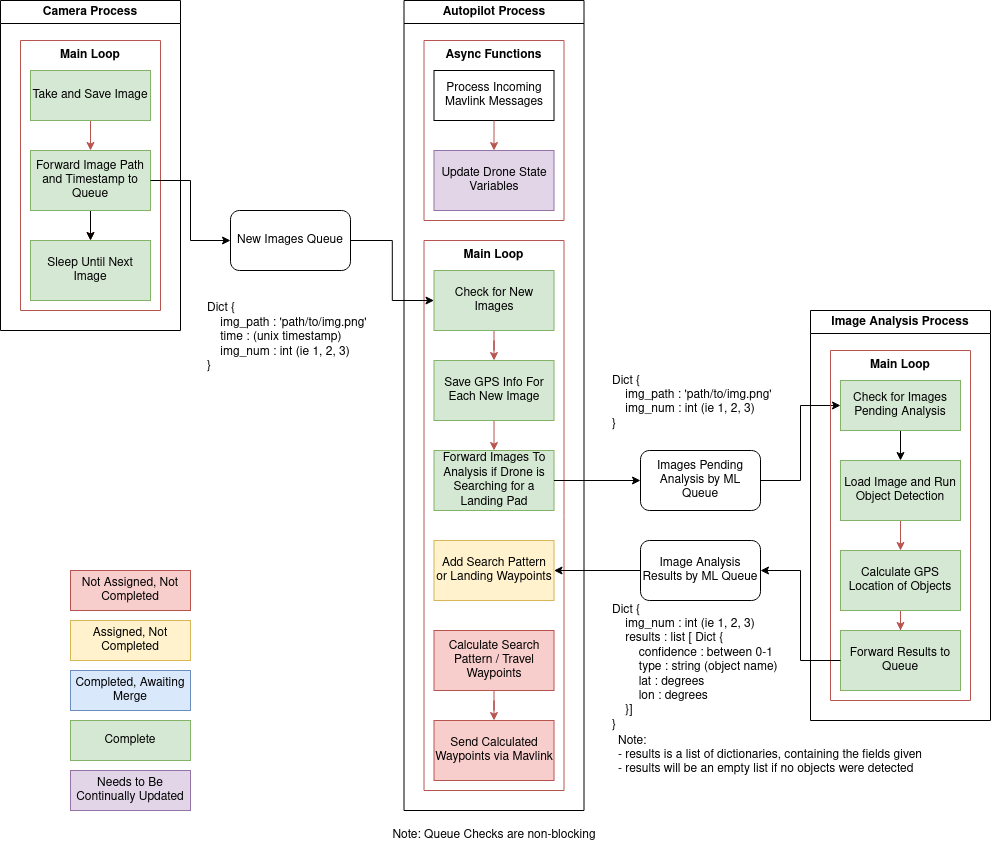

The diagram above was exported from draw.io. Its source (the exported page's mxGraphModel, read from the mxfile embedded in the PNG):
<mxGraphModel dx="447" dy="822" grid="1" gridSize="10" guides="1" tooltips="1" connect="1" arrows="1" fold="1" page="1" pageScale="1" pageWidth="827" pageHeight="1169" math="0" shadow="0">
  <root>
    <mxCell id="WIyWlLk6GJQsqaUBKTNV-0" />
    <mxCell id="WIyWlLk6GJQsqaUBKTNV-1" parent="WIyWlLk6GJQsqaUBKTNV-0" />
    <mxCell id="rWC7tDX5zXf57Ixgslir-0" value="Autopilot Process" style="swimlane;whiteSpace=wrap;html=1;" parent="WIyWlLk6GJQsqaUBKTNV-1" vertex="1">
      <mxGeometry x="413.5" y="150" width="180" height="810" as="geometry" />
    </mxCell>
    <mxCell id="rWC7tDX5zXf57Ixgslir-9" value="Main Loop" style="swimlane;startSize=0;horizontal=1;verticalAlign=top;fillColor=#f8cecc;strokeColor=#b85450;" parent="rWC7tDX5zXf57Ixgslir-0" vertex="1">
      <mxGeometry x="20" y="240" width="140" height="550" as="geometry" />
    </mxCell>
    <mxCell id="rWC7tDX5zXf57Ixgslir-20" value="Forward Images To Analysis if Drone is Searching for a Landing Pad" style="rounded=0;whiteSpace=wrap;html=1;fillColor=#d5e8d4;strokeColor=#82b366;" parent="rWC7tDX5zXf57Ixgslir-9" vertex="1">
      <mxGeometry x="10" y="210" width="120" height="60" as="geometry" />
    </mxCell>
    <mxCell id="rWC7tDX5zXf57Ixgslir-22" value="Add Search Pattern or Landing Waypoints" style="rounded=0;whiteSpace=wrap;html=1;fillColor=#fff2cc;strokeColor=#d6b656;" parent="rWC7tDX5zXf57Ixgslir-9" vertex="1">
      <mxGeometry x="10" y="300" width="120" height="60" as="geometry" />
    </mxCell>
    <mxCell id="rWC7tDX5zXf57Ixgslir-85" style="edgeStyle=orthogonalEdgeStyle;rounded=0;orthogonalLoop=1;jettySize=auto;html=1;exitX=0.5;exitY=1;exitDx=0;exitDy=0;fillColor=#f8cecc;strokeColor=#b85450;" parent="rWC7tDX5zXf57Ixgslir-9" source="rWC7tDX5zXf57Ixgslir-34" target="rWC7tDX5zXf57Ixgslir-83" edge="1">
      <mxGeometry relative="1" as="geometry" />
    </mxCell>
    <mxCell id="rWC7tDX5zXf57Ixgslir-34" value="Check for New Images" style="rounded=0;whiteSpace=wrap;html=1;fillColor=#d5e8d4;strokeColor=#82b366;" parent="rWC7tDX5zXf57Ixgslir-9" vertex="1">
      <mxGeometry x="10" y="30" width="120" height="60" as="geometry" />
    </mxCell>
    <mxCell id="rWC7tDX5zXf57Ixgslir-39" value="Send Calculated Waypoints via Mavlink" style="rounded=0;whiteSpace=wrap;html=1;fillColor=#f8cecc;strokeColor=#b85450;" parent="rWC7tDX5zXf57Ixgslir-9" vertex="1">
      <mxGeometry x="10" y="480" width="120" height="60" as="geometry" />
    </mxCell>
    <mxCell id="rWC7tDX5zXf57Ixgslir-86" style="edgeStyle=orthogonalEdgeStyle;rounded=0;orthogonalLoop=1;jettySize=auto;html=1;exitX=0.5;exitY=1;exitDx=0;exitDy=0;entryX=0.5;entryY=0;entryDx=0;entryDy=0;fillColor=#f8cecc;strokeColor=#b85450;" parent="rWC7tDX5zXf57Ixgslir-9" source="rWC7tDX5zXf57Ixgslir-83" target="rWC7tDX5zXf57Ixgslir-20" edge="1">
      <mxGeometry relative="1" as="geometry" />
    </mxCell>
    <mxCell id="rWC7tDX5zXf57Ixgslir-83" value="Save GPS Info For Each New Image" style="rounded=0;whiteSpace=wrap;html=1;fillColor=#d5e8d4;strokeColor=#82b366;" parent="rWC7tDX5zXf57Ixgslir-9" vertex="1">
      <mxGeometry x="10" y="120" width="120" height="60" as="geometry" />
    </mxCell>
    <mxCell id="rWC7tDX5zXf57Ixgslir-88" style="edgeStyle=orthogonalEdgeStyle;rounded=0;orthogonalLoop=1;jettySize=auto;html=1;exitX=0.5;exitY=1;exitDx=0;exitDy=0;fillColor=#f8cecc;strokeColor=#b85450;" parent="rWC7tDX5zXf57Ixgslir-9" source="rWC7tDX5zXf57Ixgslir-84" target="rWC7tDX5zXf57Ixgslir-39" edge="1">
      <mxGeometry relative="1" as="geometry" />
    </mxCell>
    <mxCell id="rWC7tDX5zXf57Ixgslir-84" value="Calculate Search Pattern / Travel Waypoints" style="rounded=0;whiteSpace=wrap;html=1;fillColor=#f8cecc;strokeColor=#b85450;" parent="rWC7tDX5zXf57Ixgslir-9" vertex="1">
      <mxGeometry x="10" y="390" width="120" height="60" as="geometry" />
    </mxCell>
    <mxCell id="rWC7tDX5zXf57Ixgslir-26" value="Async Functions" style="swimlane;startSize=0;verticalAlign=top;fillColor=#f8cecc;strokeColor=#b85450;" parent="rWC7tDX5zXf57Ixgslir-0" vertex="1">
      <mxGeometry x="20" y="40" width="140" height="180" as="geometry" />
    </mxCell>
    <mxCell id="rWC7tDX5zXf57Ixgslir-4" value="Update Drone State Variables" style="rounded=0;whiteSpace=wrap;html=1;fillColor=#e1d5e7;strokeColor=#9673a6;" parent="rWC7tDX5zXf57Ixgslir-26" vertex="1">
      <mxGeometry x="10" y="110" width="120" height="60" as="geometry" />
    </mxCell>
    <mxCell id="rWC7tDX5zXf57Ixgslir-5" value="Process Incoming Mavlink Messages" style="rounded=0;whiteSpace=wrap;html=1;" parent="rWC7tDX5zXf57Ixgslir-26" vertex="1">
      <mxGeometry x="10" y="30" width="120" height="50" as="geometry" />
    </mxCell>
    <mxCell id="rWC7tDX5zXf57Ixgslir-25" style="edgeStyle=orthogonalEdgeStyle;rounded=0;orthogonalLoop=1;jettySize=auto;html=1;exitX=0.5;exitY=1;exitDx=0;exitDy=0;entryX=0.5;entryY=0;entryDx=0;entryDy=0;fillColor=#f8cecc;strokeColor=#b85450;" parent="rWC7tDX5zXf57Ixgslir-26" source="rWC7tDX5zXf57Ixgslir-5" target="rWC7tDX5zXf57Ixgslir-4" edge="1">
      <mxGeometry relative="1" as="geometry" />
    </mxCell>
    <mxCell id="rWC7tDX5zXf57Ixgslir-27" value="Camera Process" style="swimlane;whiteSpace=wrap;html=1;" parent="WIyWlLk6GJQsqaUBKTNV-1" vertex="1">
      <mxGeometry x="10" y="150" width="180" height="330" as="geometry" />
    </mxCell>
    <mxCell id="rWC7tDX5zXf57Ixgslir-28" value="Main Loop" style="swimlane;startSize=0;horizontal=1;verticalAlign=top;fillColor=#f8cecc;strokeColor=#b85450;" parent="rWC7tDX5zXf57Ixgslir-27" vertex="1">
      <mxGeometry x="20" y="40" width="140" height="270" as="geometry" />
    </mxCell>
    <mxCell id="rWC7tDX5zXf57Ixgslir-29" style="edgeStyle=orthogonalEdgeStyle;rounded=0;orthogonalLoop=1;jettySize=auto;html=1;exitX=0.5;exitY=1;exitDx=0;exitDy=0;entryX=0.5;entryY=0;entryDx=0;entryDy=0;fillColor=#f8cecc;strokeColor=#b85450;" parent="rWC7tDX5zXf57Ixgslir-28" source="rWC7tDX5zXf57Ixgslir-30" target="rWC7tDX5zXf57Ixgslir-32" edge="1">
      <mxGeometry relative="1" as="geometry" />
    </mxCell>
    <mxCell id="rWC7tDX5zXf57Ixgslir-30" value="Take and Save Image" style="rounded=0;whiteSpace=wrap;html=1;fillColor=#d5e8d4;strokeColor=#82b366;" parent="rWC7tDX5zXf57Ixgslir-28" vertex="1">
      <mxGeometry x="10" y="30" width="120" height="50" as="geometry" />
    </mxCell>
    <mxCell id="rWC7tDX5zXf57Ixgslir-31" style="edgeStyle=orthogonalEdgeStyle;rounded=0;orthogonalLoop=1;jettySize=auto;html=1;exitX=0.5;exitY=1;exitDx=0;exitDy=0;entryX=0.5;entryY=0;entryDx=0;entryDy=0;fillColor=#f8cecc;strokeColor=#b85450;" parent="rWC7tDX5zXf57Ixgslir-28" source="rWC7tDX5zXf57Ixgslir-32" target="rWC7tDX5zXf57Ixgslir-33" edge="1">
      <mxGeometry relative="1" as="geometry" />
    </mxCell>
    <mxCell id="Q4UxPEP9f6osfYj3Rzet-0" value="" style="edgeStyle=orthogonalEdgeStyle;rounded=0;orthogonalLoop=1;jettySize=auto;html=1;" parent="rWC7tDX5zXf57Ixgslir-28" source="rWC7tDX5zXf57Ixgslir-32" target="rWC7tDX5zXf57Ixgslir-33" edge="1">
      <mxGeometry relative="1" as="geometry" />
    </mxCell>
    <mxCell id="rWC7tDX5zXf57Ixgslir-32" value="Forward Image Path and Timestamp to Queue" style="rounded=0;whiteSpace=wrap;html=1;fillColor=#d5e8d4;strokeColor=#82b366;" parent="rWC7tDX5zXf57Ixgslir-28" vertex="1">
      <mxGeometry x="10" y="110" width="120" height="60" as="geometry" />
    </mxCell>
    <mxCell id="rWC7tDX5zXf57Ixgslir-33" value="Sleep Until Next Image" style="rounded=0;whiteSpace=wrap;html=1;fillColor=#d5e8d4;strokeColor=#82b366;" parent="rWC7tDX5zXf57Ixgslir-28" vertex="1">
      <mxGeometry x="10" y="200" width="120" height="60" as="geometry" />
    </mxCell>
    <mxCell id="rWC7tDX5zXf57Ixgslir-90" style="edgeStyle=orthogonalEdgeStyle;rounded=0;orthogonalLoop=1;jettySize=auto;html=1;exitX=1;exitY=0.5;exitDx=0;exitDy=0;entryX=0;entryY=0.5;entryDx=0;entryDy=0;" parent="WIyWlLk6GJQsqaUBKTNV-1" source="rWC7tDX5zXf57Ixgslir-62" target="rWC7tDX5zXf57Ixgslir-34" edge="1">
      <mxGeometry relative="1" as="geometry" />
    </mxCell>
    <mxCell id="rWC7tDX5zXf57Ixgslir-62" value="New Images Queue" style="rounded=1;whiteSpace=wrap;html=1;" parent="WIyWlLk6GJQsqaUBKTNV-1" vertex="1">
      <mxGeometry x="240" y="360" width="120" height="60" as="geometry" />
    </mxCell>
    <mxCell id="rWC7tDX5zXf57Ixgslir-92" style="edgeStyle=orthogonalEdgeStyle;rounded=0;orthogonalLoop=1;jettySize=auto;html=1;entryX=0;entryY=0.5;entryDx=0;entryDy=0;" parent="WIyWlLk6GJQsqaUBKTNV-1" source="rWC7tDX5zXf57Ixgslir-64" target="rWC7tDX5zXf57Ixgslir-69" edge="1">
      <mxGeometry relative="1" as="geometry" />
    </mxCell>
    <mxCell id="rWC7tDX5zXf57Ixgslir-64" value="Images Pending Analysis by ML Queue" style="rounded=1;whiteSpace=wrap;html=1;" parent="WIyWlLk6GJQsqaUBKTNV-1" vertex="1">
      <mxGeometry x="650" y="600" width="120" height="60" as="geometry" />
    </mxCell>
    <mxCell id="rWC7tDX5zXf57Ixgslir-95" style="edgeStyle=orthogonalEdgeStyle;rounded=0;orthogonalLoop=1;jettySize=auto;html=1;entryX=1;entryY=0.5;entryDx=0;entryDy=0;" parent="WIyWlLk6GJQsqaUBKTNV-1" source="rWC7tDX5zXf57Ixgslir-65" target="rWC7tDX5zXf57Ixgslir-22" edge="1">
      <mxGeometry relative="1" as="geometry" />
    </mxCell>
    <mxCell id="rWC7tDX5zXf57Ixgslir-65" value="Image Analysis Results by ML Queue" style="rounded=1;whiteSpace=wrap;html=1;" parent="WIyWlLk6GJQsqaUBKTNV-1" vertex="1">
      <mxGeometry x="650" y="690" width="120" height="60" as="geometry" />
    </mxCell>
    <mxCell id="rWC7tDX5zXf57Ixgslir-66" value="Image Analysis Process" style="swimlane;whiteSpace=wrap;html=1;" parent="WIyWlLk6GJQsqaUBKTNV-1" vertex="1">
      <mxGeometry x="820" y="460" width="180" height="410" as="geometry" />
    </mxCell>
    <mxCell id="rWC7tDX5zXf57Ixgslir-67" value="Main Loop" style="swimlane;startSize=0;horizontal=1;verticalAlign=top;fillColor=#f8cecc;strokeColor=#b85450;" parent="rWC7tDX5zXf57Ixgslir-66" vertex="1">
      <mxGeometry x="20" y="40" width="140" height="350" as="geometry">
        <mxRectangle x="45" y="80" width="100" height="30" as="alternateBounds" />
      </mxGeometry>
    </mxCell>
    <mxCell id="rWC7tDX5zXf57Ixgslir-68" style="edgeStyle=orthogonalEdgeStyle;rounded=0;orthogonalLoop=1;jettySize=auto;html=1;exitX=0.5;exitY=1;exitDx=0;exitDy=0;entryX=0.5;entryY=0;entryDx=0;entryDy=0;" parent="rWC7tDX5zXf57Ixgslir-67" source="rWC7tDX5zXf57Ixgslir-69" target="rWC7tDX5zXf57Ixgslir-71" edge="1">
      <mxGeometry relative="1" as="geometry" />
    </mxCell>
    <mxCell id="rWC7tDX5zXf57Ixgslir-69" value="Check for Images Pending Analysis" style="rounded=0;whiteSpace=wrap;html=1;fillColor=#d5e8d4;strokeColor=#82b366;" parent="rWC7tDX5zXf57Ixgslir-67" vertex="1">
      <mxGeometry x="10" y="30" width="120" height="50" as="geometry" />
    </mxCell>
    <mxCell id="rWC7tDX5zXf57Ixgslir-70" style="edgeStyle=orthogonalEdgeStyle;rounded=0;orthogonalLoop=1;jettySize=auto;html=1;exitX=0.5;exitY=1;exitDx=0;exitDy=0;entryX=0.5;entryY=0;entryDx=0;entryDy=0;fillColor=#f8cecc;strokeColor=#b85450;" parent="rWC7tDX5zXf57Ixgslir-67" source="rWC7tDX5zXf57Ixgslir-71" target="rWC7tDX5zXf57Ixgslir-72" edge="1">
      <mxGeometry relative="1" as="geometry" />
    </mxCell>
    <mxCell id="rWC7tDX5zXf57Ixgslir-71" value="Load Image and Run Object Detection" style="rounded=0;whiteSpace=wrap;html=1;fillColor=#d5e8d4;strokeColor=#82b366;" parent="rWC7tDX5zXf57Ixgslir-67" vertex="1">
      <mxGeometry x="10" y="110" width="120" height="60" as="geometry" />
    </mxCell>
    <mxCell id="rWC7tDX5zXf57Ixgslir-106" style="edgeStyle=orthogonalEdgeStyle;rounded=0;orthogonalLoop=1;jettySize=auto;html=1;fillColor=#f8cecc;strokeColor=#b85450;" parent="rWC7tDX5zXf57Ixgslir-67" source="rWC7tDX5zXf57Ixgslir-72" target="rWC7tDX5zXf57Ixgslir-73" edge="1">
      <mxGeometry relative="1" as="geometry" />
    </mxCell>
    <mxCell id="rWC7tDX5zXf57Ixgslir-72" value="Calculate GPS Location of Objects " style="rounded=0;whiteSpace=wrap;html=1;fillColor=#d5e8d4;strokeColor=#82b366;" parent="rWC7tDX5zXf57Ixgslir-67" vertex="1">
      <mxGeometry x="10" y="200" width="120" height="60" as="geometry" />
    </mxCell>
    <mxCell id="rWC7tDX5zXf57Ixgslir-73" value="Forward Results to Queue" style="rounded=0;whiteSpace=wrap;html=1;fillColor=#d5e8d4;strokeColor=#82b366;" parent="rWC7tDX5zXf57Ixgslir-67" vertex="1">
      <mxGeometry x="10" y="280" width="120" height="60" as="geometry" />
    </mxCell>
    <mxCell id="rWC7tDX5zXf57Ixgslir-89" style="edgeStyle=orthogonalEdgeStyle;rounded=0;orthogonalLoop=1;jettySize=auto;html=1;" parent="WIyWlLk6GJQsqaUBKTNV-1" source="rWC7tDX5zXf57Ixgslir-32" target="rWC7tDX5zXf57Ixgslir-62" edge="1">
      <mxGeometry relative="1" as="geometry" />
    </mxCell>
    <mxCell id="rWC7tDX5zXf57Ixgslir-91" style="edgeStyle=orthogonalEdgeStyle;rounded=0;orthogonalLoop=1;jettySize=auto;html=1;" parent="WIyWlLk6GJQsqaUBKTNV-1" source="rWC7tDX5zXf57Ixgslir-20" target="rWC7tDX5zXf57Ixgslir-64" edge="1">
      <mxGeometry relative="1" as="geometry" />
    </mxCell>
    <mxCell id="rWC7tDX5zXf57Ixgslir-93" style="edgeStyle=orthogonalEdgeStyle;rounded=0;orthogonalLoop=1;jettySize=auto;html=1;entryX=1;entryY=0.5;entryDx=0;entryDy=0;" parent="WIyWlLk6GJQsqaUBKTNV-1" source="rWC7tDX5zXf57Ixgslir-73" target="rWC7tDX5zXf57Ixgslir-65" edge="1">
      <mxGeometry relative="1" as="geometry" />
    </mxCell>
    <mxCell id="rWC7tDX5zXf57Ixgslir-96" value="Note: Queue Checks are non-blocking" style="text;html=1;align=center;verticalAlign=middle;whiteSpace=wrap;rounded=0;" parent="WIyWlLk6GJQsqaUBKTNV-1" vertex="1">
      <mxGeometry x="378.5" y="970" width="250" height="30" as="geometry" />
    </mxCell>
    <mxCell id="rWC7tDX5zXf57Ixgslir-100" value="Assigned, Not Completed" style="rounded=0;whiteSpace=wrap;html=1;fillColor=#fff2cc;strokeColor=#d6b656;" parent="WIyWlLk6GJQsqaUBKTNV-1" vertex="1">
      <mxGeometry x="80" y="770" width="120" height="40" as="geometry" />
    </mxCell>
    <mxCell id="rWC7tDX5zXf57Ixgslir-101" value="Not Assigned, Not Completed" style="rounded=0;whiteSpace=wrap;html=1;fillColor=#f8cecc;strokeColor=#b85450;" parent="WIyWlLk6GJQsqaUBKTNV-1" vertex="1">
      <mxGeometry x="80" y="720" width="120" height="40" as="geometry" />
    </mxCell>
    <mxCell id="rWC7tDX5zXf57Ixgslir-102" value="Completed, Awaiting Merge" style="rounded=0;whiteSpace=wrap;html=1;fillColor=#dae8fc;strokeColor=#6c8ebf;" parent="WIyWlLk6GJQsqaUBKTNV-1" vertex="1">
      <mxGeometry x="80" y="820" width="120" height="40" as="geometry" />
    </mxCell>
    <mxCell id="rWC7tDX5zXf57Ixgslir-103" value="Complete" style="rounded=0;whiteSpace=wrap;html=1;fillColor=#d5e8d4;strokeColor=#82b366;" parent="WIyWlLk6GJQsqaUBKTNV-1" vertex="1">
      <mxGeometry x="80" y="870" width="120" height="40" as="geometry" />
    </mxCell>
    <mxCell id="rWC7tDX5zXf57Ixgslir-104" value="&lt;br&gt;Dict {&lt;br&gt;&amp;nbsp;&amp;nbsp;&amp;nbsp; img_path : 'path/to/img.png'&lt;br&gt;&lt;div&gt;&amp;nbsp;&amp;nbsp;&amp;nbsp; time : (unix timestamp)&lt;br&gt;&amp;nbsp;&amp;nbsp;&amp;nbsp; img_num : int (ie 1, 2, 3)&lt;br&gt;&lt;/div&gt;&lt;div&gt;}&lt;br&gt;&lt;/div&gt;" style="text;html=1;strokeColor=none;fillColor=none;align=left;verticalAlign=middle;whiteSpace=wrap;rounded=0;horizontal=1;" parent="WIyWlLk6GJQsqaUBKTNV-1" vertex="1">
      <mxGeometry x="215" y="440" width="170" height="80" as="geometry" />
    </mxCell>
    <mxCell id="rWC7tDX5zXf57Ixgslir-105" value="&lt;br&gt;Dict {&lt;br&gt;&amp;nbsp;&amp;nbsp;&amp;nbsp; img_path : 'path/to/img.png'&lt;br&gt;&lt;div&gt;&amp;nbsp;&amp;nbsp;&amp;nbsp; img_num : int (ie 1, 2, 3)&lt;/div&gt;&lt;div&gt;}&lt;br&gt;&lt;/div&gt;" style="text;html=1;strokeColor=none;fillColor=none;align=left;verticalAlign=middle;whiteSpace=wrap;rounded=0;horizontal=1;" parent="WIyWlLk6GJQsqaUBKTNV-1" vertex="1">
      <mxGeometry x="620" y="505" width="170" height="80" as="geometry" />
    </mxCell>
    <mxCell id="rWC7tDX5zXf57Ixgslir-107" value="&lt;br&gt;Dict {&lt;br&gt;&amp;nbsp;&amp;nbsp;&amp;nbsp; img_num : int (ie 1, 2, 3)&lt;div&gt;&amp;nbsp;&amp;nbsp;&amp;nbsp; results : list [ Dict {&lt;/div&gt;&lt;div&gt;&lt;span style=&quot;white-space: pre;&quot;&gt;&#09;&lt;/span&gt;confidence : between 0-1&lt;/div&gt;&lt;div&gt;&lt;span style=&quot;white-space: pre;&quot;&gt;&#09;&lt;/span&gt;type : string (object name)&lt;/div&gt;&lt;div&gt;&lt;span style=&quot;white-space: pre;&quot;&gt;&#09;&lt;/span&gt;lat : degrees&lt;/div&gt;&lt;div&gt;&lt;span style=&quot;white-space: pre;&quot;&gt;&#09;&lt;/span&gt;lon : degrees&lt;/div&gt;&lt;div&gt;&amp;nbsp;&amp;nbsp;&amp;nbsp; }]&lt;br&gt;&lt;/div&gt;&lt;div&gt;}&lt;br&gt;&lt;/div&gt;" style="text;html=1;strokeColor=none;fillColor=none;align=left;verticalAlign=middle;whiteSpace=wrap;rounded=0;horizontal=1;" parent="WIyWlLk6GJQsqaUBKTNV-1" vertex="1">
      <mxGeometry x="620" y="750" width="170" height="120" as="geometry" />
    </mxCell>
    <mxCell id="rWC7tDX5zXf57Ixgslir-108" value="&lt;div align=&quot;left&quot;&gt;Note: &lt;br&gt;&lt;/div&gt;&lt;div align=&quot;left&quot;&gt;- results is a list of dictionaries, containing the fields given&lt;/div&gt;&lt;div align=&quot;left&quot;&gt;- results will be an empty list if no objects were detected&lt;br&gt;&lt;/div&gt;" style="text;html=1;align=center;verticalAlign=middle;whiteSpace=wrap;rounded=0;" parent="WIyWlLk6GJQsqaUBKTNV-1" vertex="1">
      <mxGeometry x="610" y="890" width="340" height="30" as="geometry" />
    </mxCell>
    <mxCell id="rWC7tDX5zXf57Ixgslir-109" value="Needs to Be Continually Updated" style="rounded=0;whiteSpace=wrap;html=1;fillColor=#e1d5e7;strokeColor=#9673a6;" parent="WIyWlLk6GJQsqaUBKTNV-1" vertex="1">
      <mxGeometry x="80" y="920" width="120" height="40" as="geometry" />
    </mxCell>
  </root>
</mxGraphModel>